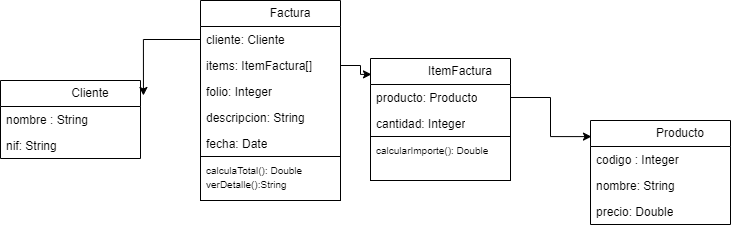

The diagram above was exported from draw.io. Its source (the exported page's mxGraphModel, read from the mxfile embedded in the PNG):
<mxGraphModel dx="870" dy="562" grid="1" gridSize="10" guides="1" tooltips="1" connect="1" arrows="1" fold="1" page="1" pageScale="1" pageWidth="850" pageHeight="1100" math="0" shadow="0">
  <root>
    <mxCell id="0" />
    <mxCell id="1" parent="0" />
    <mxCell id="krV6ZySENntQquz7uzcj-34" value="" style="edgeStyle=orthogonalEdgeStyle;rounded=0;orthogonalLoop=1;jettySize=auto;html=1;entryX=1.021;entryY=0.192;entryDx=0;entryDy=0;entryPerimeter=0;exitX=0;exitY=0.5;exitDx=0;exitDy=0;" edge="1" parent="1" source="krV6ZySENntQquz7uzcj-2" target="krV6ZySENntQquz7uzcj-15">
      <mxGeometry relative="1" as="geometry" />
    </mxCell>
    <mxCell id="krV6ZySENntQquz7uzcj-1" value="&lt;blockquote style=&quot;margin: 0 0 0 40px; border: none; padding: 0px;&quot;&gt;Factura&lt;/blockquote&gt;" style="swimlane;fontStyle=0;childLayout=stackLayout;horizontal=1;startSize=26;fillColor=none;horizontalStack=0;resizeParent=1;resizeParentMax=0;resizeLast=0;collapsible=1;marginBottom=0;whiteSpace=wrap;html=1;treeFolding=0;" vertex="1" parent="1">
      <mxGeometry x="210" y="260" width="140" height="200" as="geometry">
        <mxRectangle x="350" y="340" width="120" height="30" as="alternateBounds" />
      </mxGeometry>
    </mxCell>
    <mxCell id="krV6ZySENntQquz7uzcj-2" value="cliente: Cliente" style="text;strokeColor=none;fillColor=none;align=left;verticalAlign=top;spacingLeft=4;spacingRight=4;overflow=hidden;rotatable=0;points=[[0,0.5],[1,0.5]];portConstraint=eastwest;whiteSpace=wrap;html=1;" vertex="1" parent="krV6ZySENntQquz7uzcj-1">
      <mxGeometry y="26" width="140" height="26" as="geometry" />
    </mxCell>
    <mxCell id="krV6ZySENntQquz7uzcj-3" value="items: ItemFactura[]" style="text;strokeColor=none;fillColor=none;align=left;verticalAlign=top;spacingLeft=4;spacingRight=4;overflow=hidden;rotatable=0;points=[[0,0.5],[1,0.5]];portConstraint=eastwest;whiteSpace=wrap;html=1;" vertex="1" parent="krV6ZySENntQquz7uzcj-1">
      <mxGeometry y="52" width="140" height="26" as="geometry" />
    </mxCell>
    <mxCell id="krV6ZySENntQquz7uzcj-4" value="folio: Integer" style="text;strokeColor=none;fillColor=none;align=left;verticalAlign=top;spacingLeft=4;spacingRight=4;overflow=hidden;rotatable=0;points=[[0,0.5],[1,0.5]];portConstraint=eastwest;whiteSpace=wrap;html=1;" vertex="1" parent="krV6ZySENntQquz7uzcj-1">
      <mxGeometry y="78" width="140" height="26" as="geometry" />
    </mxCell>
    <mxCell id="krV6ZySENntQquz7uzcj-11" value="descripcion: String" style="text;strokeColor=none;fillColor=none;align=left;verticalAlign=top;spacingLeft=4;spacingRight=4;overflow=hidden;rotatable=0;points=[[0,0.5],[1,0.5]];portConstraint=eastwest;whiteSpace=wrap;html=1;" vertex="1" parent="krV6ZySENntQquz7uzcj-1">
      <mxGeometry y="104" width="140" height="26" as="geometry" />
    </mxCell>
    <mxCell id="krV6ZySENntQquz7uzcj-12" value="fecha: Date" style="text;strokeColor=none;fillColor=none;align=left;verticalAlign=top;spacingLeft=4;spacingRight=4;overflow=hidden;rotatable=0;points=[[0,0.5],[1,0.5]];portConstraint=eastwest;whiteSpace=wrap;html=1;" vertex="1" parent="krV6ZySENntQquz7uzcj-1">
      <mxGeometry y="130" width="140" height="26" as="geometry" />
    </mxCell>
    <mxCell id="krV6ZySENntQquz7uzcj-14" value="&lt;span style=&quot;font-size: 10px; background-color: initial;&quot;&gt;calculaTotal(): Double&lt;/span&gt;&lt;br&gt;&lt;span style=&quot;font-size: 10px; background-color: initial;&quot;&gt;verDetalle():String&lt;/span&gt;" style="text;strokeColor=default;fillColor=none;align=left;verticalAlign=top;spacingLeft=4;spacingRight=4;overflow=hidden;rotatable=0;points=[[0,0.5],[1,0.5]];portConstraint=eastwest;whiteSpace=wrap;html=1;" vertex="1" parent="krV6ZySENntQquz7uzcj-1">
      <mxGeometry y="156" width="140" height="44" as="geometry" />
    </mxCell>
    <mxCell id="krV6ZySENntQquz7uzcj-15" value="&lt;blockquote style=&quot;margin: 0 0 0 40px; border: none; padding: 0px;&quot;&gt;Cliente&lt;/blockquote&gt;" style="swimlane;fontStyle=0;childLayout=stackLayout;horizontal=1;startSize=26;fillColor=none;horizontalStack=0;resizeParent=1;resizeParentMax=0;resizeLast=0;collapsible=1;marginBottom=0;whiteSpace=wrap;html=1;treeFolding=0;" vertex="1" parent="1">
      <mxGeometry x="10" y="340" width="140" height="78" as="geometry">
        <mxRectangle x="350" y="340" width="120" height="30" as="alternateBounds" />
      </mxGeometry>
    </mxCell>
    <mxCell id="krV6ZySENntQquz7uzcj-16" value="nombre : String" style="text;strokeColor=none;fillColor=none;align=left;verticalAlign=top;spacingLeft=4;spacingRight=4;overflow=hidden;rotatable=0;points=[[0,0.5],[1,0.5]];portConstraint=eastwest;whiteSpace=wrap;html=1;" vertex="1" parent="krV6ZySENntQquz7uzcj-15">
      <mxGeometry y="26" width="140" height="26" as="geometry" />
    </mxCell>
    <mxCell id="krV6ZySENntQquz7uzcj-17" value="nif: String" style="text;strokeColor=none;fillColor=none;align=left;verticalAlign=top;spacingLeft=4;spacingRight=4;overflow=hidden;rotatable=0;points=[[0,0.5],[1,0.5]];portConstraint=eastwest;whiteSpace=wrap;html=1;" vertex="1" parent="krV6ZySENntQquz7uzcj-15">
      <mxGeometry y="52" width="140" height="26" as="geometry" />
    </mxCell>
    <mxCell id="krV6ZySENntQquz7uzcj-23" value="&lt;blockquote style=&quot;margin: 0 0 0 40px; border: none; padding: 0px;&quot;&gt;Producto&lt;/blockquote&gt;" style="swimlane;fontStyle=0;childLayout=stackLayout;horizontal=1;startSize=26;fillColor=none;horizontalStack=0;resizeParent=1;resizeParentMax=0;resizeLast=0;collapsible=1;marginBottom=0;whiteSpace=wrap;html=1;treeFolding=0;" vertex="1" parent="1">
      <mxGeometry x="600" y="380" width="140" height="104" as="geometry">
        <mxRectangle x="350" y="340" width="120" height="30" as="alternateBounds" />
      </mxGeometry>
    </mxCell>
    <mxCell id="krV6ZySENntQquz7uzcj-24" value="codigo : Integer" style="text;strokeColor=none;fillColor=none;align=left;verticalAlign=top;spacingLeft=4;spacingRight=4;overflow=hidden;rotatable=0;points=[[0,0.5],[1,0.5]];portConstraint=eastwest;whiteSpace=wrap;html=1;" vertex="1" parent="krV6ZySENntQquz7uzcj-23">
      <mxGeometry y="26" width="140" height="26" as="geometry" />
    </mxCell>
    <mxCell id="krV6ZySENntQquz7uzcj-25" value="nombre: String" style="text;strokeColor=none;fillColor=none;align=left;verticalAlign=top;spacingLeft=4;spacingRight=4;overflow=hidden;rotatable=0;points=[[0,0.5],[1,0.5]];portConstraint=eastwest;whiteSpace=wrap;html=1;" vertex="1" parent="krV6ZySENntQquz7uzcj-23">
      <mxGeometry y="52" width="140" height="26" as="geometry" />
    </mxCell>
    <mxCell id="krV6ZySENntQquz7uzcj-26" value="precio: Double" style="text;strokeColor=none;fillColor=none;align=left;verticalAlign=top;spacingLeft=4;spacingRight=4;overflow=hidden;rotatable=0;points=[[0,0.5],[1,0.5]];portConstraint=eastwest;whiteSpace=wrap;html=1;" vertex="1" parent="krV6ZySENntQquz7uzcj-23">
      <mxGeometry y="78" width="140" height="26" as="geometry" />
    </mxCell>
    <mxCell id="krV6ZySENntQquz7uzcj-27" value="&lt;blockquote style=&quot;margin: 0 0 0 40px; border: none; padding: 0px;&quot;&gt;ItemFactura&lt;/blockquote&gt;" style="swimlane;fontStyle=0;childLayout=stackLayout;horizontal=1;startSize=26;fillColor=none;horizontalStack=0;resizeParent=1;resizeParentMax=0;resizeLast=0;collapsible=1;marginBottom=0;whiteSpace=wrap;html=1;treeFolding=0;" vertex="1" parent="1">
      <mxGeometry x="380" y="318" width="140" height="122" as="geometry">
        <mxRectangle x="350" y="340" width="120" height="30" as="alternateBounds" />
      </mxGeometry>
    </mxCell>
    <mxCell id="krV6ZySENntQquz7uzcj-28" value="producto: Producto" style="text;strokeColor=none;fillColor=none;align=left;verticalAlign=top;spacingLeft=4;spacingRight=4;overflow=hidden;rotatable=0;points=[[0,0.5],[1,0.5]];portConstraint=eastwest;whiteSpace=wrap;html=1;" vertex="1" parent="krV6ZySENntQquz7uzcj-27">
      <mxGeometry y="26" width="140" height="26" as="geometry" />
    </mxCell>
    <mxCell id="krV6ZySENntQquz7uzcj-29" value="cantidad: Integer" style="text;strokeColor=none;fillColor=none;align=left;verticalAlign=top;spacingLeft=4;spacingRight=4;overflow=hidden;rotatable=0;points=[[0,0.5],[1,0.5]];portConstraint=eastwest;whiteSpace=wrap;html=1;" vertex="1" parent="krV6ZySENntQquz7uzcj-27">
      <mxGeometry y="52" width="140" height="26" as="geometry" />
    </mxCell>
    <mxCell id="krV6ZySENntQquz7uzcj-33" value="&lt;span style=&quot;font-size: 10px;&quot;&gt;calcularImporte(): Double&lt;/span&gt;" style="text;strokeColor=default;fillColor=none;align=left;verticalAlign=top;spacingLeft=4;spacingRight=4;overflow=hidden;rotatable=0;points=[[0,0.5],[1,0.5]];portConstraint=eastwest;whiteSpace=wrap;html=1;" vertex="1" parent="krV6ZySENntQquz7uzcj-27">
      <mxGeometry y="78" width="140" height="44" as="geometry" />
    </mxCell>
    <mxCell id="krV6ZySENntQquz7uzcj-36" value="" style="edgeStyle=orthogonalEdgeStyle;rounded=0;orthogonalLoop=1;jettySize=auto;html=1;entryX=0.007;entryY=0.13;entryDx=0;entryDy=0;entryPerimeter=0;" edge="1" parent="1" source="krV6ZySENntQquz7uzcj-3" target="krV6ZySENntQquz7uzcj-27">
      <mxGeometry relative="1" as="geometry" />
    </mxCell>
    <mxCell id="krV6ZySENntQquz7uzcj-37" value="" style="edgeStyle=orthogonalEdgeStyle;rounded=0;orthogonalLoop=1;jettySize=auto;html=1;entryX=0.007;entryY=0.155;entryDx=0;entryDy=0;entryPerimeter=0;" edge="1" parent="1" source="krV6ZySENntQquz7uzcj-28" target="krV6ZySENntQquz7uzcj-23">
      <mxGeometry relative="1" as="geometry" />
    </mxCell>
  </root>
</mxGraphModel>